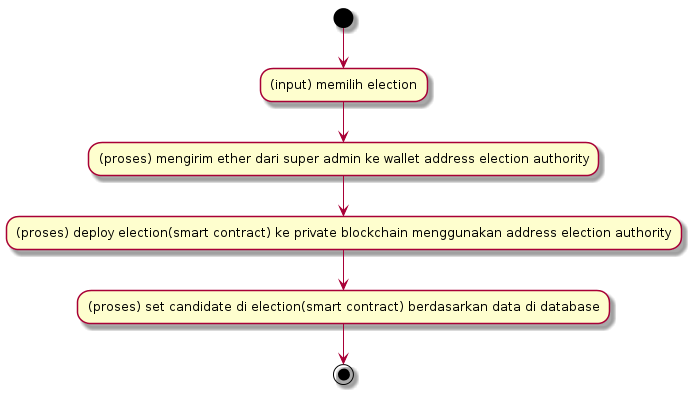

The diagram above was rendered by PlantUML. Its source (embedded in the PNG):
@startuml "Super Admin Deploy Election"

(*) --> "(input) memilih election"
"(input) memilih election" --> "(proses) mengirim ether dari super admin ke wallet address election authority"
"(proses) mengirim ether dari super admin ke wallet address election authority" --> "(proses) deploy election(smart contract) ke private blockchain menggunakan address election authority"
"(proses) deploy election(smart contract) ke private blockchain menggunakan address election authority" --> "(proses) set candidate di election(smart contract) berdasarkan data di database"
"(proses) set candidate di election(smart contract) berdasarkan data di database" --> (*)

@enduml